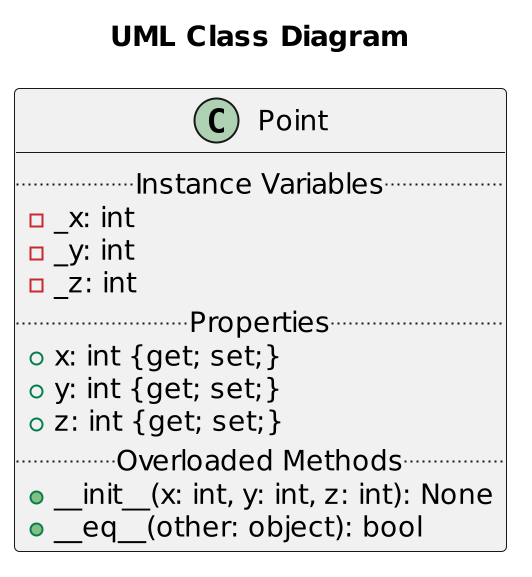

The diagram above was rendered by PlantUML. Its source (embedded in the PNG):
@startuml Point
scale 2
title "UML Class Diagram"

class Point {
    .. Instance Variables ..
    - _x: int
    - _y: int
    - _z: int
    .. Properties ..
    + x: int {get; set;}
    + y: int {get; set;}
    + z: int {get; set;}
    .. Overloaded Methods ..
    + __init__(x: int, y: int, z: int): None
    + __eq__(other: object): bool
}
@enduml